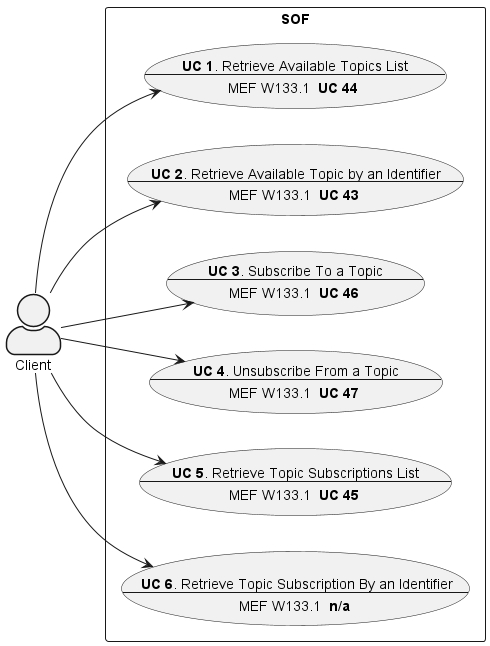

The diagram above was rendered by PlantUML. Its source (embedded in the PNG):
@startuml

skinparam actorStyle awesome


left to right direction
actor Client

!$clientUC = {
  "data" : [
    {
      "id": "1",
      "desc": "Retrieve Available Topics List",
      "mapping": "UC 44"
    },
    {
      "id": "2",
      "desc": "Retrieve Available Topic by an Identifier",
      "mapping": "UC 43"
    },
    {
      "id": "3",
      "desc": "Subscribe To a Topic",
      "mapping": "UC 46"
    },
    {
      "id": "4",
      "desc": "Unsubscribe From a Topic",
      "mapping": "UC 47"
    },
    {
      "id": "5",
      "desc": "Retrieve Topic Subscriptions List",
      "mapping": "UC 45"
    },
    {
      "id": "6",
      "desc": "Retrieve Topic Subscription By an Identifier",
      "mapping": "n/a"
    }
  ]
}


rectangle SOF {
!foreach $item in $clientUC.data
!$ucID="UC"+$item.id
usecase $ucID as "
<b>UC $item.id</b>. $item.desc
--
MEF W133.1 <b> $item.mapping </b>
"   
Client --> $ucID
    
!endfor
}


@enduml